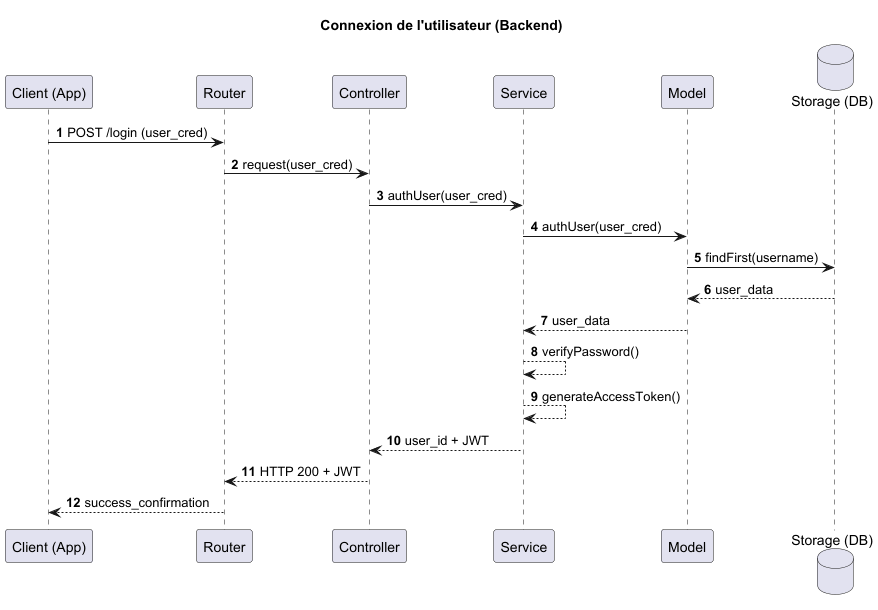

The diagram above was rendered by PlantUML. Its source (embedded in the PNG):
@startuml
title Connexion de l'utilisateur (Backend)
autonumber

participant "Client (App)" as Client
participant "Router" as Router
participant "Controller" as Controller
participant "Service" as Service
participant "Model" as Model
database "Storage (DB)" as Storage

Client -> Router : POST /login (user_cred)
Router -> Controller : request(user_cred)
Controller -> Service : authUser(user_cred)
Service -> Model : authUser(user_cred)
Model -> Storage : findFirst(username)
Storage --> Model : user_data
Model --> Service : user_data
Service --> Service : verifyPassword()
Service --> Service : generateAccessToken()
Service --> Controller : user_id + JWT
Controller --> Router : HTTP 200 + JWT
Router --> Client : success_confirmation


@enduml